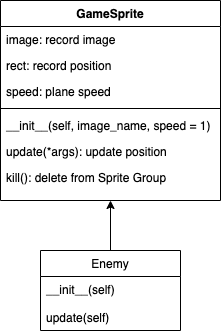

The diagram above was exported from draw.io. Its source (the exported page's mxGraphModel, read from the mxfile embedded in the PNG):
<mxGraphModel dx="706" dy="718" grid="1" gridSize="10" guides="1" tooltips="1" connect="1" arrows="1" fold="1" page="1" pageScale="1" pageWidth="827" pageHeight="1169" math="0" shadow="0">
  <root>
    <mxCell id="0" />
    <mxCell id="1" parent="0" />
    <mxCell id="Iuzyxs0iLJRL7shcm5qc-41" value="GameSprite" style="swimlane;fontStyle=1;align=center;verticalAlign=top;childLayout=stackLayout;horizontal=1;startSize=26;horizontalStack=0;resizeParent=1;resizeParentMax=0;resizeLast=0;collapsible=1;marginBottom=0;" vertex="1" parent="1">
      <mxGeometry x="270" y="240" width="220" height="200" as="geometry" />
    </mxCell>
    <mxCell id="Iuzyxs0iLJRL7shcm5qc-42" value="image: record image" style="text;strokeColor=none;fillColor=none;align=left;verticalAlign=top;spacingLeft=4;spacingRight=4;overflow=hidden;rotatable=0;points=[[0,0.5],[1,0.5]];portConstraint=eastwest;" vertex="1" parent="Iuzyxs0iLJRL7shcm5qc-41">
      <mxGeometry y="26" width="220" height="26" as="geometry" />
    </mxCell>
    <mxCell id="Iuzyxs0iLJRL7shcm5qc-43" value="rect: record position" style="text;strokeColor=none;fillColor=none;align=left;verticalAlign=top;spacingLeft=4;spacingRight=4;overflow=hidden;rotatable=0;points=[[0,0.5],[1,0.5]];portConstraint=eastwest;" vertex="1" parent="Iuzyxs0iLJRL7shcm5qc-41">
      <mxGeometry y="52" width="220" height="26" as="geometry" />
    </mxCell>
    <mxCell id="Iuzyxs0iLJRL7shcm5qc-44" value="speed: plane speed" style="text;strokeColor=none;fillColor=none;align=left;verticalAlign=top;spacingLeft=4;spacingRight=4;overflow=hidden;rotatable=0;points=[[0,0.5],[1,0.5]];portConstraint=eastwest;" vertex="1" parent="Iuzyxs0iLJRL7shcm5qc-41">
      <mxGeometry y="78" width="220" height="26" as="geometry" />
    </mxCell>
    <mxCell id="Iuzyxs0iLJRL7shcm5qc-45" value="" style="line;strokeWidth=1;fillColor=none;align=left;verticalAlign=middle;spacingTop=-1;spacingLeft=3;spacingRight=3;rotatable=0;labelPosition=right;points=[];portConstraint=eastwest;" vertex="1" parent="Iuzyxs0iLJRL7shcm5qc-41">
      <mxGeometry y="104" width="220" height="8" as="geometry" />
    </mxCell>
    <mxCell id="Iuzyxs0iLJRL7shcm5qc-46" value="__init__(self, image_name, speed = 1)" style="text;strokeColor=none;fillColor=none;align=left;verticalAlign=top;spacingLeft=4;spacingRight=4;overflow=hidden;rotatable=0;points=[[0,0.5],[1,0.5]];portConstraint=eastwest;" vertex="1" parent="Iuzyxs0iLJRL7shcm5qc-41">
      <mxGeometry y="112" width="220" height="26" as="geometry" />
    </mxCell>
    <mxCell id="Iuzyxs0iLJRL7shcm5qc-47" value="update(*args): update position" style="text;strokeColor=none;fillColor=none;align=left;verticalAlign=top;spacingLeft=4;spacingRight=4;overflow=hidden;rotatable=0;points=[[0,0.5],[1,0.5]];portConstraint=eastwest;" vertex="1" parent="Iuzyxs0iLJRL7shcm5qc-41">
      <mxGeometry y="138" width="220" height="26" as="geometry" />
    </mxCell>
    <mxCell id="Iuzyxs0iLJRL7shcm5qc-48" value="kill(): delete from Sprite Group" style="text;strokeColor=none;fillColor=none;align=left;verticalAlign=top;spacingLeft=4;spacingRight=4;overflow=hidden;rotatable=0;points=[[0,0.5],[1,0.5]];portConstraint=eastwest;" vertex="1" parent="Iuzyxs0iLJRL7shcm5qc-41">
      <mxGeometry y="164" width="220" height="36" as="geometry" />
    </mxCell>
    <mxCell id="Iuzyxs0iLJRL7shcm5qc-49" value="Enemy" style="swimlane;fontStyle=0;childLayout=stackLayout;horizontal=1;startSize=26;fillColor=none;horizontalStack=0;resizeParent=1;resizeParentMax=0;resizeLast=0;collapsible=1;marginBottom=0;" vertex="1" parent="1">
      <mxGeometry x="310" y="490" width="140" height="80" as="geometry" />
    </mxCell>
    <mxCell id="Iuzyxs0iLJRL7shcm5qc-50" value="__init__(self)" style="text;strokeColor=none;fillColor=none;align=left;verticalAlign=top;spacingLeft=4;spacingRight=4;overflow=hidden;rotatable=0;points=[[0,0.5],[1,0.5]];portConstraint=eastwest;" vertex="1" parent="Iuzyxs0iLJRL7shcm5qc-49">
      <mxGeometry y="26" width="140" height="28" as="geometry" />
    </mxCell>
    <mxCell id="Iuzyxs0iLJRL7shcm5qc-51" value="update(self)" style="text;strokeColor=none;fillColor=none;align=left;verticalAlign=top;spacingLeft=4;spacingRight=4;overflow=hidden;rotatable=0;points=[[0,0.5],[1,0.5]];portConstraint=eastwest;" vertex="1" parent="Iuzyxs0iLJRL7shcm5qc-49">
      <mxGeometry y="54" width="140" height="26" as="geometry" />
    </mxCell>
    <mxCell id="Iuzyxs0iLJRL7shcm5qc-53" value="" style="endArrow=classic;html=1;exitX=0.5;exitY=0;exitDx=0;exitDy=0;" edge="1" parent="1" source="Iuzyxs0iLJRL7shcm5qc-49" target="Iuzyxs0iLJRL7shcm5qc-48">
      <mxGeometry width="50" height="50" relative="1" as="geometry">
        <mxPoint x="340" y="420" as="sourcePoint" />
        <mxPoint x="390" y="370" as="targetPoint" />
      </mxGeometry>
    </mxCell>
  </root>
</mxGraphModel>